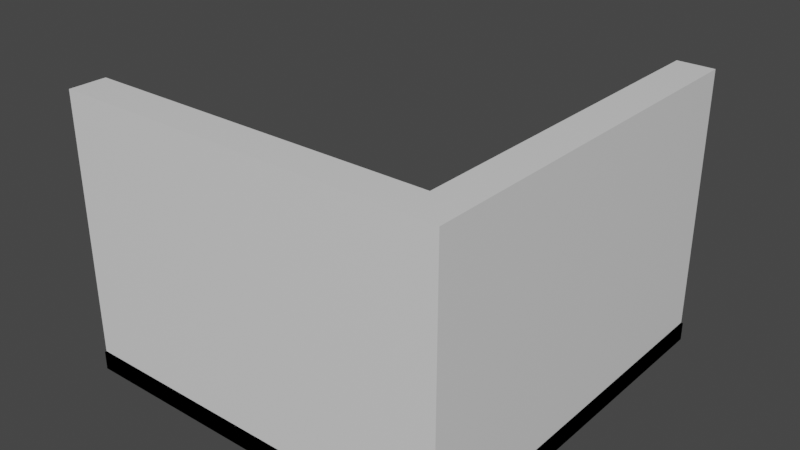 # Source: wall_corner.blend  (saved by Blender 3.1.7; exported with 4.5.12 LTS)
import bpy
from mathutils import Matrix  # noqa: F401  (used for matrix-valued properties, if any)

bpy.ops.wm.read_factory_settings(use_empty=True)
scene = bpy.context.scene
scene.name = 'Scene'

# ---- collections
col_collection = bpy.data.collections.new('Collection'); scene.collection.children.link(col_collection)

# ---- materials (node trees are filled in below, after node groups)
mat_material_001 = bpy.data.materials.new('Material.001')
mat_material_001.use_transparent_shadow = False
mat_material = bpy.data.materials.new('Material')
mat_material.alpha_threshold = 0.0
mat_material.use_transparent_shadow = False
mat_material.line_color = (0.0, 0.0, 0.0, 1.0)

# ---- material node trees
mat_material_001.use_nodes = True; mat_material_001.node_tree.nodes.clear()
_N = mat_material_001.node_tree.nodes; _L = mat_material_001.node_tree.links
n0 = _N.new('ShaderNodeBsdfPrincipled'); n0.name = 'Principled BSDF'; n0.location = (10, 300)
n0.distribution = 'GGX'
n0.subsurface_method = 'RANDOM_WALK_SKIN'
n0.inputs[0].default_value = (0.0, 0.0, 0.0, 1.0)
n0.inputs[2].default_value = 1.0
n0.inputs[3].default_value = 1.45
n0.inputs[13].default_value = 0.0
n0.inputs[27].default_value = (0.0, 0.0, 0.0, 1.0)
n0.inputs[28].default_value = 1.0
n1 = _N.new('ShaderNodeOutputMaterial'); n1.name = 'Material Output'; n1.location = (300, 300)
_L.new(n0.outputs[0], n1.inputs[0])
n1.is_active_output = True
mat_material.use_nodes = True; mat_material.node_tree.nodes.clear()
_N = mat_material.node_tree.nodes; _L = mat_material.node_tree.links
n0 = _N.new('ShaderNodeOutputMaterial'); n0.name = 'Material Output'; n0.location = (300, 300)
n1 = _N.new('ShaderNodeBsdfPrincipled'); n1.name = 'Principled BSDF'; n1.location = (10, 300)
n1.distribution = 'GGX'
n1.subsurface_method = 'RANDOM_WALK_SKIN'
n1.inputs[2].default_value = 0.4
n1.inputs[3].default_value = 1.45
n1.inputs[27].default_value = (0.0, 0.0, 0.0, 1.0)
n1.inputs[28].default_value = 1.0
_L.new(n1.outputs[0], n0.inputs[0])
n0.is_active_output = True

# ---- world
world_world = bpy.data.worlds.new('World'); scene.world = world_world
world_world.use_nodes = True; world_world.node_tree.nodes.clear()
_N = world_world.node_tree.nodes; _L = world_world.node_tree.links
n0 = _N.new('ShaderNodeOutputWorld'); n0.name = 'World Output'; n0.location = (300, 300)
n1 = _N.new('ShaderNodeBackground'); n1.name = 'Background'; n1.location = (10, 300)
n1.inputs[0].default_value = (0.05088, 0.05088, 0.05088, 1.0)
_L.new(n1.outputs[0], n0.inputs[0])
n0.is_active_output = True
world_world.color = (0.05088, 0.05088, 0.05088)
world_world.use_sun_shadow = False
world_world.sun_shadow_jitter_overblur = 0.0

# ---- meshes
me_cube_003 = bpy.data.meshes.new('Cube.003')
me_cube_003.from_pydata([(-4.01, -0.22, 0.0), (-4.01, -0.22, 0.2), (-4.01, 0.22, 0.0), (-4.01, 0.22, 0.2), (0.21, -0.21, 0.0), (0.21, -0.21, 0.2), (-0.21, 0.21, 0.0), (-0.21, 0.21, 0.2), (0.22, 4.01, 0.0), (0.22, 4.01, 0.2), (-0.22, 4.01, 0.0), (-0.22, 4.01, 0.2)], [], [(2, 3, 7, 6), (4, 5, 1, 0), (2, 6, 4, 0), (7, 3, 1, 5), (6, 7, 11, 10), (8, 9, 5, 4), (6, 10, 8, 4), (11, 7, 5, 9), (2, 0, 1, 3), (10, 11, 9, 8)])
_uv = me_cube_003.uv_layers.new(name='UVMap')
_uv.uv.foreach_set('vector', [0.375, 0.25, 0.625, 0.25, 0.625, 0.5, 0.375, 0.5, 0.375, 0.75, 0.625, 0.75, 0.625, 1.0, 0.375, 1.0, 0.125, 0.5, 0.375, 0.5, 0.375, 0.75, 0.125, 0.75, 0.625, 0.5, 0.875, 0.5, 0.875, 0.75, 0.625, 0.75, 0.375, 0.25, 0.625, 0.25, 0.625, 0.5, 0.375, 0.5, 0.375, 0.75, 0.625, 0.75, 0.625, 1.0, 0.375, 1.0, 0.125, 0.5, 0.375, 0.5, 0.375, 0.75, 0.125, 0.75, 0.625, 0.5, 0.875, 0.5, 0.875, 0.75, 0.625, 0.75, 0.375, 0.25, 0.375, 1.0, 0.875, 0.75, 0.625, 0.25, 0.375, 0.5, 0.625, 0.5, 0.625, 0.75, 0.375, 0.75])
me_cube_003.materials.append(mat_material_001)
me_cube_003.use_remesh_fix_poles = True
me_cube_003.use_remesh_preserve_attributes = False
me_cube_003.update()
me_cube_001 = bpy.data.meshes.new('Cube.001')
me_cube_001.from_pydata([(-0.2, 4.01, 3.0), (-0.2, 4.01, 0.2), (0.2, 4.01, 3.0), (0.2, 4.01, 0.2), (-0.2, 0.2, 3.0), (-0.2, 0.2, 0.2), (0.2, -0.2, 3.0), (0.2, -0.2, 0.2), (-4.01, 0.2, 3.0), (-4.01, 0.2, 0.2), (-4.01, -0.2, 3.0), (-4.01, -0.2, 0.2)], [], [(0, 4, 6, 2), (3, 2, 6, 7), (5, 4, 0, 1), (4, 8, 10, 6), (7, 6, 10, 11), (9, 8, 4, 5), (11, 10, 8, 9), (1, 0, 2, 3)])
_uv = me_cube_001.uv_layers.new(name='UVMap')
_uv.uv.foreach_set('vector', [0.625, 0.5, 0.875, 0.5, 0.875, 0.75, 0.625, 0.75, 0.375, 0.75, 0.625, 0.75, 0.625, 1.0, 0.375, 1.0, 0.375, 0.25, 0.625, 0.25, 0.625, 0.5, 0.375, 0.5, 0.625, 0.5, 0.875, 0.5, 0.875, 0.75, 0.625, 0.75, 0.375, 0.75, 0.625, 0.75, 0.625, 1.0, 0.375, 1.0, 0.375, 0.25, 0.625, 0.25, 0.625, 0.5, 0.375, 0.5, 0.375, 1.0, 0.875, 0.75, 0.625, 0.25, 0.375, 0.25, 0.375, 0.5, 0.625, 0.5, 0.625, 0.75, 0.375, 0.75])
me_cube_001.materials.append(mat_material)
me_cube_001.use_remesh_preserve_volume = False
me_cube_001.use_remesh_preserve_attributes = False
me_cube_001.use_mirror_vertex_groups = False
me_cube_001.update()

# ---- objects
ob_baseplate = bpy.data.objects.new('Baseplate', me_cube_003)
ob_wall_001 = bpy.data.objects.new('Wall.001', me_cube_001)

# ---- transforms, parenting, visibility, modifiers, constraints
ob_baseplate.location = (0.0, 0.0, 0.0)
ob_wall_001.location = (0.0, 0.0, 0.0)
ob_wall_001.lock_rotations_4d = False
ob_wall_001.empty_display_type = 'ARROWS'
ob_wall_001.lineart.crease_threshold = 0.0

# ---- collection membership
col_collection.objects.link(ob_baseplate)
col_collection.objects.link(ob_wall_001)

# ---- scene / render settings (as saved in the file)
scene.frame_start = 1; scene.frame_end = 250; scene.frame_set(1)
scene.render.engine = 'BLENDER_EEVEE_NEXT'
scene.cycles.sampling_pattern = 'TABULATED_SOBOL'
scene.cycles.use_light_tree = False
scene.view_settings.view_transform = 'Filmic'
bpy.context.view_layer.update()

# ---- added for rendering (the .blend has no active camera and no usable light): camera, sun
cam_auto = bpy.data.cameras.new('AutoCamera')
cam_auto.lens = 50.0
cam_auto.sensor_width = 36.0
cam_auto.clip_end = 1000.0
ob_auto_camera = bpy.data.objects.new('AutoCamera', cam_auto)
scene.collection.objects.link(ob_auto_camera)
ob_auto_camera.location = (4.29681, -5.53517, 6.45344)
ob_auto_camera.rotation_euler = (1.09748, -7.21219e-08, 0.694738)
scene.camera = ob_auto_camera
light_auto_sun = bpy.data.lights.new('AutoSun', 'SUN')
light_auto_sun.energy = 3.0
light_auto_sun.angle = 0.0523599
ob_auto_sun = bpy.data.objects.new('AutoSun', light_auto_sun)
scene.collection.objects.link(ob_auto_sun)
ob_auto_sun.rotation_euler = (0.872665, 0.174533, 0.523599)
bpy.context.view_layer.update()
